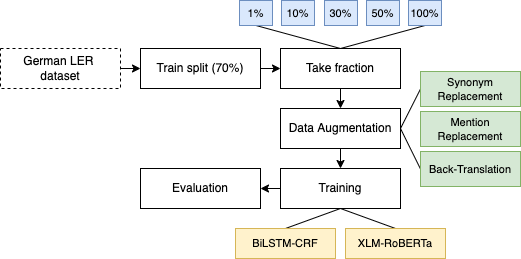

The diagram above was exported from draw.io. Its source (the exported page's mxGraphModel, read from the mxfile embedded in the PNG):
<mxGraphModel dx="473" dy="259" grid="1" gridSize="10" guides="1" tooltips="1" connect="1" arrows="1" fold="1" page="1" pageScale="1" pageWidth="827" pageHeight="1169" math="0" shadow="0">
  <root>
    <mxCell id="0" />
    <mxCell id="1" parent="0" />
    <mxCell id="ajqoff_oOxGVMnim4nsZ-7" style="edgeStyle=orthogonalEdgeStyle;rounded=0;orthogonalLoop=1;jettySize=auto;html=1;exitX=1;exitY=0.5;exitDx=0;exitDy=0;entryX=0;entryY=0.5;entryDx=0;entryDy=0;" edge="1" parent="1" source="ajqoff_oOxGVMnim4nsZ-1" target="ajqoff_oOxGVMnim4nsZ-2">
      <mxGeometry relative="1" as="geometry" />
    </mxCell>
    <mxCell id="ajqoff_oOxGVMnim4nsZ-1" value="German LER&amp;nbsp;&lt;br&gt;dataset" style="rounded=0;whiteSpace=wrap;html=1;dashed=1;strokeWidth=1;" vertex="1" parent="1">
      <mxGeometry x="40" y="200" width="120" height="40" as="geometry" />
    </mxCell>
    <mxCell id="ajqoff_oOxGVMnim4nsZ-8" style="edgeStyle=orthogonalEdgeStyle;rounded=0;orthogonalLoop=1;jettySize=auto;html=1;exitX=1;exitY=0.5;exitDx=0;exitDy=0;entryX=0;entryY=0.5;entryDx=0;entryDy=0;" edge="1" parent="1" source="ajqoff_oOxGVMnim4nsZ-2" target="ajqoff_oOxGVMnim4nsZ-3">
      <mxGeometry relative="1" as="geometry" />
    </mxCell>
    <mxCell id="ajqoff_oOxGVMnim4nsZ-2" value="Train split (70%)" style="rounded=0;whiteSpace=wrap;html=1;" vertex="1" parent="1">
      <mxGeometry x="180" y="200" width="120" height="40" as="geometry" />
    </mxCell>
    <mxCell id="ajqoff_oOxGVMnim4nsZ-9" style="edgeStyle=orthogonalEdgeStyle;rounded=0;orthogonalLoop=1;jettySize=auto;html=1;exitX=0.5;exitY=1;exitDx=0;exitDy=0;entryX=0.5;entryY=0;entryDx=0;entryDy=0;" edge="1" parent="1" source="ajqoff_oOxGVMnim4nsZ-3" target="ajqoff_oOxGVMnim4nsZ-4">
      <mxGeometry relative="1" as="geometry" />
    </mxCell>
    <mxCell id="ajqoff_oOxGVMnim4nsZ-27" style="edgeStyle=none;rounded=0;orthogonalLoop=1;jettySize=auto;html=1;exitX=0.5;exitY=0;exitDx=0;exitDy=0;entryX=0.5;entryY=1;entryDx=0;entryDy=0;endArrow=none;endFill=0;" edge="1" parent="1" source="ajqoff_oOxGVMnim4nsZ-3" target="ajqoff_oOxGVMnim4nsZ-22">
      <mxGeometry relative="1" as="geometry" />
    </mxCell>
    <mxCell id="ajqoff_oOxGVMnim4nsZ-28" style="edgeStyle=none;rounded=0;orthogonalLoop=1;jettySize=auto;html=1;exitX=0.5;exitY=0;exitDx=0;exitDy=0;entryX=0.5;entryY=1;entryDx=0;entryDy=0;endArrow=none;endFill=0;" edge="1" parent="1" source="ajqoff_oOxGVMnim4nsZ-3" target="ajqoff_oOxGVMnim4nsZ-26">
      <mxGeometry relative="1" as="geometry" />
    </mxCell>
    <mxCell id="ajqoff_oOxGVMnim4nsZ-3" value="Take fraction" style="rounded=0;whiteSpace=wrap;html=1;" vertex="1" parent="1">
      <mxGeometry x="320" y="200" width="120" height="40" as="geometry" />
    </mxCell>
    <mxCell id="ajqoff_oOxGVMnim4nsZ-10" style="edgeStyle=orthogonalEdgeStyle;rounded=0;orthogonalLoop=1;jettySize=auto;html=1;exitX=0.5;exitY=1;exitDx=0;exitDy=0;entryX=0.5;entryY=0;entryDx=0;entryDy=0;" edge="1" parent="1" source="ajqoff_oOxGVMnim4nsZ-4" target="ajqoff_oOxGVMnim4nsZ-5">
      <mxGeometry relative="1" as="geometry" />
    </mxCell>
    <mxCell id="ajqoff_oOxGVMnim4nsZ-20" style="edgeStyle=none;rounded=0;orthogonalLoop=1;jettySize=auto;html=1;exitX=1;exitY=0.5;exitDx=0;exitDy=0;entryX=0;entryY=0.5;entryDx=0;entryDy=0;endArrow=none;endFill=0;" edge="1" parent="1" source="ajqoff_oOxGVMnim4nsZ-4" target="ajqoff_oOxGVMnim4nsZ-17">
      <mxGeometry relative="1" as="geometry" />
    </mxCell>
    <mxCell id="ajqoff_oOxGVMnim4nsZ-21" style="edgeStyle=none;rounded=0;orthogonalLoop=1;jettySize=auto;html=1;exitX=1;exitY=0.5;exitDx=0;exitDy=0;entryX=0;entryY=0.5;entryDx=0;entryDy=0;endArrow=none;endFill=0;" edge="1" parent="1" source="ajqoff_oOxGVMnim4nsZ-4" target="ajqoff_oOxGVMnim4nsZ-19">
      <mxGeometry relative="1" as="geometry" />
    </mxCell>
    <mxCell id="ajqoff_oOxGVMnim4nsZ-4" value="Data Augmentation" style="rounded=0;whiteSpace=wrap;html=1;" vertex="1" parent="1">
      <mxGeometry x="320" y="260" width="120" height="40" as="geometry" />
    </mxCell>
    <mxCell id="ajqoff_oOxGVMnim4nsZ-11" style="edgeStyle=orthogonalEdgeStyle;rounded=0;orthogonalLoop=1;jettySize=auto;html=1;exitX=0;exitY=0.5;exitDx=0;exitDy=0;entryX=1;entryY=0.5;entryDx=0;entryDy=0;" edge="1" parent="1" source="ajqoff_oOxGVMnim4nsZ-5" target="ajqoff_oOxGVMnim4nsZ-6">
      <mxGeometry relative="1" as="geometry" />
    </mxCell>
    <mxCell id="ajqoff_oOxGVMnim4nsZ-15" style="orthogonalLoop=1;jettySize=auto;html=1;exitX=0.5;exitY=1;exitDx=0;exitDy=0;entryX=0.5;entryY=0;entryDx=0;entryDy=0;endArrow=none;endFill=0;rounded=0;" edge="1" parent="1" source="ajqoff_oOxGVMnim4nsZ-5" target="ajqoff_oOxGVMnim4nsZ-12">
      <mxGeometry relative="1" as="geometry" />
    </mxCell>
    <mxCell id="ajqoff_oOxGVMnim4nsZ-16" style="edgeStyle=none;rounded=0;orthogonalLoop=1;jettySize=auto;html=1;exitX=0.5;exitY=1;exitDx=0;exitDy=0;entryX=0.5;entryY=0;entryDx=0;entryDy=0;endArrow=none;endFill=0;" edge="1" parent="1" source="ajqoff_oOxGVMnim4nsZ-5" target="ajqoff_oOxGVMnim4nsZ-13">
      <mxGeometry relative="1" as="geometry" />
    </mxCell>
    <mxCell id="ajqoff_oOxGVMnim4nsZ-5" value="Training" style="rounded=0;whiteSpace=wrap;html=1;" vertex="1" parent="1">
      <mxGeometry x="320" y="320" width="120" height="40" as="geometry" />
    </mxCell>
    <mxCell id="ajqoff_oOxGVMnim4nsZ-6" value="Evaluation" style="rounded=0;whiteSpace=wrap;html=1;" vertex="1" parent="1">
      <mxGeometry x="180" y="320" width="120" height="40" as="geometry" />
    </mxCell>
    <mxCell id="ajqoff_oOxGVMnim4nsZ-12" value="BiLSTM-CRF" style="rounded=0;whiteSpace=wrap;html=1;fillColor=#fff2cc;strokeColor=#d6b656;fontSize=11;" vertex="1" parent="1">
      <mxGeometry x="275" y="380" width="100" height="30" as="geometry" />
    </mxCell>
    <mxCell id="ajqoff_oOxGVMnim4nsZ-13" value="XLM-RoBERTa" style="rounded=0;whiteSpace=wrap;html=1;fillColor=#fff2cc;strokeColor=#d6b656;fontSize=11;" vertex="1" parent="1">
      <mxGeometry x="385" y="380" width="100" height="30" as="geometry" />
    </mxCell>
    <mxCell id="ajqoff_oOxGVMnim4nsZ-17" value="Synonym Replacement" style="rounded=0;whiteSpace=wrap;html=1;fillColor=#d5e8d4;strokeColor=#82b366;fontSize=11;" vertex="1" parent="1">
      <mxGeometry x="460" y="223" width="100" height="35" as="geometry" />
    </mxCell>
    <mxCell id="ajqoff_oOxGVMnim4nsZ-18" value="Mention Replacement" style="rounded=0;whiteSpace=wrap;html=1;fillColor=#d5e8d4;strokeColor=#82b366;fontSize=11;" vertex="1" parent="1">
      <mxGeometry x="460" y="263" width="100" height="35" as="geometry" />
    </mxCell>
    <mxCell id="ajqoff_oOxGVMnim4nsZ-19" value="Back-Translation" style="rounded=0;whiteSpace=wrap;html=1;fillColor=#d5e8d4;strokeColor=#82b366;fontSize=11;" vertex="1" parent="1">
      <mxGeometry x="460" y="303" width="100" height="35" as="geometry" />
    </mxCell>
    <mxCell id="ajqoff_oOxGVMnim4nsZ-22" value="1%" style="rounded=0;whiteSpace=wrap;html=1;align=center;fillColor=#dae8fc;strokeColor=#6c8ebf;fontSize=11;" vertex="1" parent="1">
      <mxGeometry x="279" y="152" width="33" height="25" as="geometry" />
    </mxCell>
    <mxCell id="ajqoff_oOxGVMnim4nsZ-23" value="10%" style="rounded=0;whiteSpace=wrap;html=1;align=center;fillColor=#dae8fc;strokeColor=#6c8ebf;fontSize=11;" vertex="1" parent="1">
      <mxGeometry x="321" y="152" width="33" height="25" as="geometry" />
    </mxCell>
    <mxCell id="ajqoff_oOxGVMnim4nsZ-24" value="30%" style="rounded=0;whiteSpace=wrap;html=1;align=center;fillColor=#dae8fc;strokeColor=#6c8ebf;fontSize=11;" vertex="1" parent="1">
      <mxGeometry x="364" y="152" width="33" height="25" as="geometry" />
    </mxCell>
    <mxCell id="ajqoff_oOxGVMnim4nsZ-25" value="50%" style="rounded=0;whiteSpace=wrap;html=1;align=center;fillColor=#dae8fc;strokeColor=#6c8ebf;fontSize=11;" vertex="1" parent="1">
      <mxGeometry x="406" y="152" width="33" height="25" as="geometry" />
    </mxCell>
    <mxCell id="ajqoff_oOxGVMnim4nsZ-26" value="100%" style="rounded=0;whiteSpace=wrap;html=1;align=center;fillColor=#dae8fc;strokeColor=#6c8ebf;fontSize=11;" vertex="1" parent="1">
      <mxGeometry x="448" y="152" width="33" height="25" as="geometry" />
    </mxCell>
  </root>
</mxGraphModel>